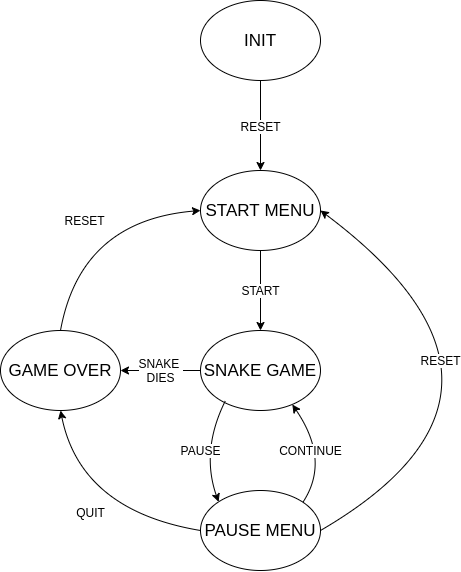

The diagram above was exported from draw.io. Its source (the exported page's mxGraphModel, read from the mxfile embedded in the PNG):
<mxGraphModel dx="1021" dy="616" grid="1" gridSize="10" guides="1" tooltips="1" connect="1" arrows="1" fold="1" page="1" pageScale="1" pageWidth="1169" pageHeight="827" math="0" shadow="0">
  <root>
    <mxCell id="0" />
    <mxCell id="1" parent="0" />
    <mxCell id="J4iR7KHNk1CvMhdmGW7v-1" value="&lt;font style=&quot;font-size: 17px&quot;&gt;INIT&lt;/font&gt;" style="ellipse;whiteSpace=wrap;html=1;" vertex="1" parent="1">
      <mxGeometry x="410" y="130" width="120" height="80" as="geometry" />
    </mxCell>
    <mxCell id="J4iR7KHNk1CvMhdmGW7v-2" value="&lt;font style=&quot;font-size: 17px&quot;&gt;START MENU&lt;/font&gt;" style="ellipse;whiteSpace=wrap;html=1;" vertex="1" parent="1">
      <mxGeometry x="410" y="300" width="120" height="80" as="geometry" />
    </mxCell>
    <mxCell id="J4iR7KHNk1CvMhdmGW7v-3" value="&lt;font style=&quot;font-size: 17px&quot;&gt;SNAKE GAME&lt;/font&gt;" style="ellipse;whiteSpace=wrap;html=1;" vertex="1" parent="1">
      <mxGeometry x="410" y="460" width="120" height="80" as="geometry" />
    </mxCell>
    <mxCell id="J4iR7KHNk1CvMhdmGW7v-4" value="&lt;font style=&quot;font-size: 17px&quot;&gt;PAUSE MENU&lt;/font&gt;" style="ellipse;whiteSpace=wrap;html=1;" vertex="1" parent="1">
      <mxGeometry x="410" y="620" width="120" height="80" as="geometry" />
    </mxCell>
    <mxCell id="J4iR7KHNk1CvMhdmGW7v-6" value="&lt;font style=&quot;font-size: 17px&quot;&gt;GAME OVER&lt;/font&gt;" style="ellipse;whiteSpace=wrap;html=1;" vertex="1" parent="1">
      <mxGeometry x="210" y="460" width="120" height="80" as="geometry" />
    </mxCell>
    <mxCell id="J4iR7KHNk1CvMhdmGW7v-7" value="&lt;font style=&quot;font-size: 12px&quot;&gt;RESET&lt;/font&gt;" style="endArrow=classic;html=1;exitX=0.5;exitY=1;exitDx=0;exitDy=0;entryX=0.5;entryY=0;entryDx=0;entryDy=0;" edge="1" parent="1" source="J4iR7KHNk1CvMhdmGW7v-1" target="J4iR7KHNk1CvMhdmGW7v-2">
      <mxGeometry width="50" height="50" relative="1" as="geometry">
        <mxPoint x="440" y="220" as="sourcePoint" />
        <mxPoint x="330" y="380" as="targetPoint" />
      </mxGeometry>
    </mxCell>
    <mxCell id="J4iR7KHNk1CvMhdmGW7v-8" value="&lt;font style=&quot;font-size: 12px&quot;&gt;START&lt;/font&gt;" style="endArrow=classic;html=1;exitX=0.5;exitY=1;exitDx=0;exitDy=0;entryX=0.5;entryY=0;entryDx=0;entryDy=0;" edge="1" parent="1" source="J4iR7KHNk1CvMhdmGW7v-2" target="J4iR7KHNk1CvMhdmGW7v-3">
      <mxGeometry width="50" height="50" relative="1" as="geometry">
        <mxPoint x="280" y="430" as="sourcePoint" />
        <mxPoint x="330" y="380" as="targetPoint" />
      </mxGeometry>
    </mxCell>
    <mxCell id="J4iR7KHNk1CvMhdmGW7v-10" value="&lt;font style=&quot;font-size: 12px&quot;&gt;PAUSE&lt;/font&gt;" style="endArrow=classic;html=1;entryX=0;entryY=0;entryDx=0;entryDy=0;curved=1;" edge="1" parent="1" target="J4iR7KHNk1CvMhdmGW7v-4">
      <mxGeometry width="50" height="50" relative="1" as="geometry">
        <mxPoint x="435" y="530" as="sourcePoint" />
        <mxPoint x="479.9999999999998" y="470" as="targetPoint" />
        <Array as="points">
          <mxPoint x="410" y="580" />
        </Array>
      </mxGeometry>
    </mxCell>
    <mxCell id="J4iR7KHNk1CvMhdmGW7v-12" value="&lt;font style=&quot;font-size: 12px&quot;&gt;CONTINUE&lt;/font&gt;" style="endArrow=classic;html=1;exitX=1;exitY=0;exitDx=0;exitDy=0;entryX=0.765;entryY=0.925;entryDx=0;entryDy=0;entryPerimeter=0;curved=1;" edge="1" parent="1" source="J4iR7KHNk1CvMhdmGW7v-4" target="J4iR7KHNk1CvMhdmGW7v-3">
      <mxGeometry x="0.1807" y="11" width="50" height="50" relative="1" as="geometry">
        <mxPoint x="280" y="430" as="sourcePoint" />
        <mxPoint x="330" y="380" as="targetPoint" />
        <Array as="points">
          <mxPoint x="540" y="590" />
        </Array>
        <mxPoint as="offset" />
      </mxGeometry>
    </mxCell>
    <mxCell id="J4iR7KHNk1CvMhdmGW7v-14" value="&lt;font style=&quot;font-size: 12px&quot;&gt;RESET&lt;/font&gt;" style="endArrow=classic;html=1;exitX=1;exitY=0.5;exitDx=0;exitDy=0;entryX=1;entryY=0.5;entryDx=0;entryDy=0;curved=1;" edge="1" parent="1" source="J4iR7KHNk1CvMhdmGW7v-4" target="J4iR7KHNk1CvMhdmGW7v-2">
      <mxGeometry x="0.3562" y="48" width="50" height="50" relative="1" as="geometry">
        <mxPoint x="280" y="430" as="sourcePoint" />
        <mxPoint x="330" y="380" as="targetPoint" />
        <Array as="points">
          <mxPoint x="770" y="520" />
        </Array>
        <mxPoint as="offset" />
      </mxGeometry>
    </mxCell>
    <mxCell id="J4iR7KHNk1CvMhdmGW7v-15" value="&lt;font style=&quot;font-size: 12px&quot;&gt;QUIT&lt;/font&gt;" style="endArrow=classic;html=1;exitX=0;exitY=0.5;exitDx=0;exitDy=0;entryX=0.5;entryY=1;entryDx=0;entryDy=0;curved=1;" edge="1" parent="1" source="J4iR7KHNk1CvMhdmGW7v-4" target="J4iR7KHNk1CvMhdmGW7v-6">
      <mxGeometry width="50" height="50" relative="1" as="geometry">
        <mxPoint x="280" y="430" as="sourcePoint" />
        <mxPoint x="330" y="380" as="targetPoint" />
        <Array as="points">
          <mxPoint x="290" y="640" />
        </Array>
      </mxGeometry>
    </mxCell>
    <mxCell id="J4iR7KHNk1CvMhdmGW7v-16" value="&lt;font style=&quot;font-size: 12px&quot;&gt;RESET&lt;/font&gt;" style="endArrow=classic;html=1;exitX=0.5;exitY=0;exitDx=0;exitDy=0;entryX=0;entryY=0.5;entryDx=0;entryDy=0;curved=1;" edge="1" parent="1" source="J4iR7KHNk1CvMhdmGW7v-6" target="J4iR7KHNk1CvMhdmGW7v-2">
      <mxGeometry width="50" height="50" relative="1" as="geometry">
        <mxPoint x="280" y="430" as="sourcePoint" />
        <mxPoint x="330" y="380" as="targetPoint" />
        <Array as="points">
          <mxPoint x="290" y="350" />
        </Array>
      </mxGeometry>
    </mxCell>
    <mxCell id="J4iR7KHNk1CvMhdmGW7v-17" value="&lt;font style=&quot;font-size: 12px&quot;&gt;SNAKE &lt;br&gt;DIES&lt;/font&gt;" style="endArrow=classic;html=1;exitX=0;exitY=0.5;exitDx=0;exitDy=0;entryX=1;entryY=0.5;entryDx=0;entryDy=0;" edge="1" parent="1" source="J4iR7KHNk1CvMhdmGW7v-3" target="J4iR7KHNk1CvMhdmGW7v-6">
      <mxGeometry width="50" height="50" relative="1" as="geometry">
        <mxPoint x="280" y="430" as="sourcePoint" />
        <mxPoint x="330" y="380" as="targetPoint" />
      </mxGeometry>
    </mxCell>
  </root>
</mxGraphModel>